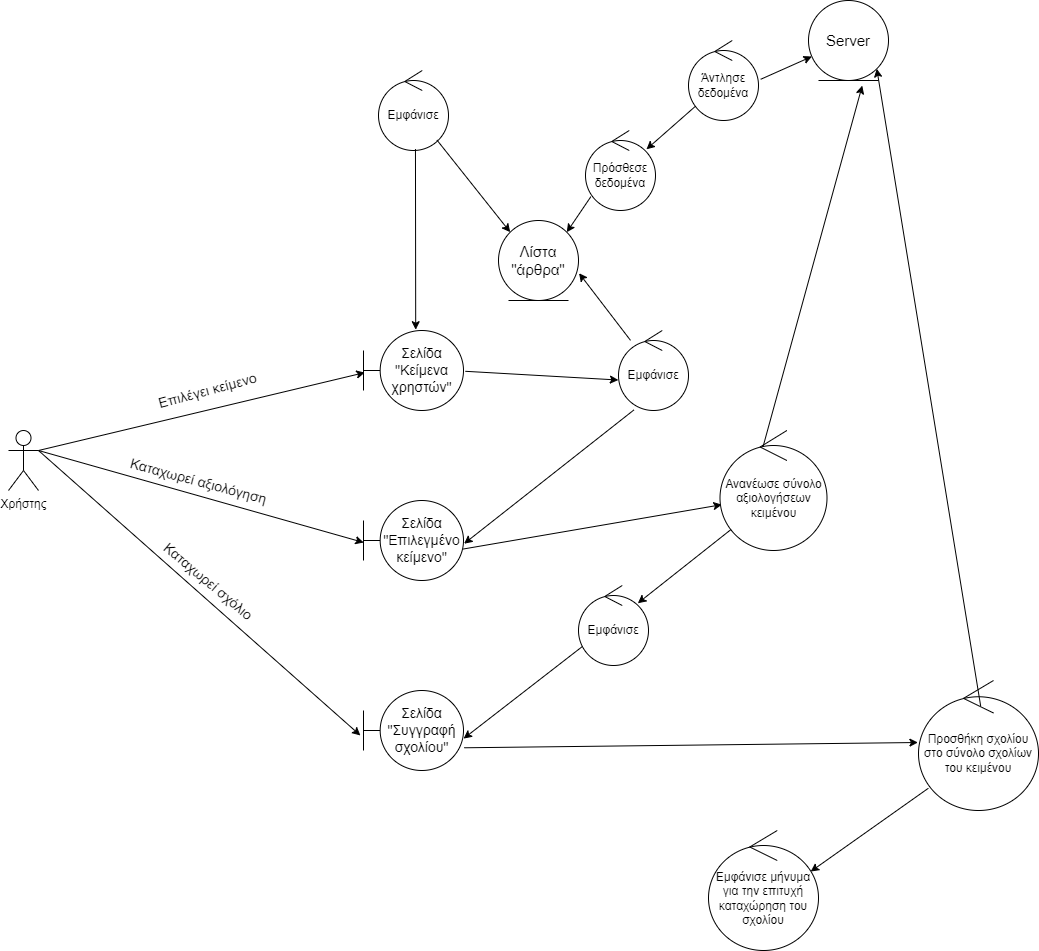

The diagram above was exported from draw.io. Its source (the exported page's mxGraphModel, read from the mxfile embedded in the PNG):
<mxGraphModel dx="1640" dy="892" grid="1" gridSize="10" guides="1" tooltips="1" connect="1" arrows="1" fold="1" page="1" pageScale="1" pageWidth="1654" pageHeight="1169" math="0" shadow="0">
  <root>
    <mxCell id="0" />
    <mxCell id="1" parent="0" />
    <mxCell id="8t45LIVKKecfM5tV3rzv-11" value="" style="rounded=0;orthogonalLoop=1;jettySize=auto;html=1;strokeColor=#000000;fontColor=#000000;exitX=1;exitY=0.3333333333333333;exitDx=0;exitDy=0;exitPerimeter=0;entryX=0.013;entryY=0.526;entryDx=0;entryDy=0;entryPerimeter=0;" parent="1" source="8t45LIVKKecfM5tV3rzv-1" target="bhG3UqWKx_D3YFyvvtK5-3" edge="1">
      <mxGeometry relative="1" as="geometry">
        <mxPoint x="410" y="400" as="targetPoint" />
      </mxGeometry>
    </mxCell>
    <mxCell id="8t45LIVKKecfM5tV3rzv-1" value="Χρήστης" style="shape=umlActor;verticalLabelPosition=bottom;verticalAlign=top;html=1;fontColor=#000000;" parent="1" vertex="1">
      <mxGeometry x="180" y="450" width="30" height="60" as="geometry" />
    </mxCell>
    <mxCell id="bhG3UqWKx_D3YFyvvtK5-1" value="&lt;font&gt;Εμφάνισε&lt;/font&gt;" style="ellipse;shape=umlControl;whiteSpace=wrap;html=1;strokeColor=#000000;fontColor=#000000;" parent="1" vertex="1">
      <mxGeometry x="550" y="90" width="70" height="80" as="geometry" />
    </mxCell>
    <mxCell id="bhG3UqWKx_D3YFyvvtK5-2" value="" style="rounded=0;orthogonalLoop=1;jettySize=auto;html=1;strokeColor=#000000;fontColor=#000000;exitX=0.528;exitY=0.982;exitDx=0;exitDy=0;exitPerimeter=0;entryX=0.522;entryY=-0.01;entryDx=0;entryDy=0;entryPerimeter=0;" parent="1" source="bhG3UqWKx_D3YFyvvtK5-1" target="bhG3UqWKx_D3YFyvvtK5-3" edge="1">
      <mxGeometry relative="1" as="geometry">
        <mxPoint x="280" y="340" as="sourcePoint" />
        <mxPoint x="580" y="250" as="targetPoint" />
      </mxGeometry>
    </mxCell>
    <mxCell id="bhG3UqWKx_D3YFyvvtK5-3" value="&lt;font style=&quot;font-size: 14px;&quot;&gt;Σελίδα &quot;Κείμενα χρηστών&quot;&lt;/font&gt;" style="shape=umlBoundary;whiteSpace=wrap;html=1;strokeColor=#000000;fontColor=#000000;fontSize=14;" parent="1" vertex="1">
      <mxGeometry x="535" y="350" width="100" height="80" as="geometry" />
    </mxCell>
    <mxCell id="bhG3UqWKx_D3YFyvvtK5-5" value="" style="rounded=0;orthogonalLoop=1;jettySize=auto;html=1;strokeColor=#000000;fontColor=#000000;exitX=0.09;exitY=0.829;exitDx=0;exitDy=0;exitPerimeter=0;entryX=0.871;entryY=0.235;entryDx=0;entryDy=0;entryPerimeter=0;" parent="1" source="AM5cr7JBg3oazvfkFhvE-1" target="AM5cr7JBg3oazvfkFhvE-4" edge="1">
      <mxGeometry relative="1" as="geometry">
        <mxPoint x="660" y="129.41000000000003" as="sourcePoint" />
        <mxPoint x="700" y="290" as="targetPoint" />
      </mxGeometry>
    </mxCell>
    <mxCell id="bhG3UqWKx_D3YFyvvtK5-7" value="&lt;font style=&quot;font-size: 15px;&quot;&gt;Server&lt;/font&gt;" style="ellipse;shape=umlEntity;whiteSpace=wrap;html=1;strokeColor=#000000;fontColor=#000000;fontSize=15;" parent="1" vertex="1">
      <mxGeometry x="980" y="20" width="80" height="80" as="geometry" />
    </mxCell>
    <mxCell id="bhG3UqWKx_D3YFyvvtK5-8" value="Επιλέγει κείμενο&amp;nbsp;" style="edgeLabel;html=1;align=center;verticalAlign=middle;resizable=0;points=[];fontColor=#000000;fontSize=14;rotation=-15;" parent="1" vertex="1" connectable="0">
      <mxGeometry x="380" y="410" as="geometry" />
    </mxCell>
    <mxCell id="bhG3UqWKx_D3YFyvvtK5-9" value="" style="rounded=0;orthogonalLoop=1;jettySize=auto;html=1;strokeColor=#000000;fontColor=#000000;exitX=1.019;exitY=0.51;exitDx=0;exitDy=0;exitPerimeter=0;entryX=-0.002;entryY=0.619;entryDx=0;entryDy=0;entryPerimeter=0;" parent="1" source="bhG3UqWKx_D3YFyvvtK5-3" target="bhG3UqWKx_D3YFyvvtK5-10" edge="1">
      <mxGeometry relative="1" as="geometry">
        <mxPoint x="592" y="179" as="sourcePoint" />
        <mxPoint x="890" y="391" as="targetPoint" />
      </mxGeometry>
    </mxCell>
    <mxCell id="bhG3UqWKx_D3YFyvvtK5-10" value="&lt;font&gt;Εμφάνισε&lt;/font&gt;" style="ellipse;shape=umlControl;whiteSpace=wrap;html=1;strokeColor=#000000;fontColor=#000000;" parent="1" vertex="1">
      <mxGeometry x="790" y="350" width="70" height="80" as="geometry" />
    </mxCell>
    <mxCell id="bhG3UqWKx_D3YFyvvtK5-11" value="" style="rounded=0;orthogonalLoop=1;jettySize=auto;html=1;strokeColor=#000000;fontColor=#000000;exitX=0.219;exitY=0.994;exitDx=0;exitDy=0;exitPerimeter=0;entryX=1.006;entryY=0.54;entryDx=0;entryDy=0;entryPerimeter=0;" parent="1" source="bhG3UqWKx_D3YFyvvtK5-10" target="bhG3UqWKx_D3YFyvvtK5-13" edge="1">
      <mxGeometry relative="1" as="geometry">
        <mxPoint x="730" y="440" as="sourcePoint" />
        <mxPoint x="650" y="510" as="targetPoint" />
      </mxGeometry>
    </mxCell>
    <mxCell id="bhG3UqWKx_D3YFyvvtK5-13" value="&lt;font style=&quot;font-size: 14px;&quot;&gt;Σελίδα &quot;Επιλεγμένο κείμενο&quot;&lt;/font&gt;" style="shape=umlBoundary;whiteSpace=wrap;html=1;strokeColor=#000000;fontColor=#000000;fontSize=14;" parent="1" vertex="1">
      <mxGeometry x="535" y="520" width="100" height="80" as="geometry" />
    </mxCell>
    <mxCell id="bhG3UqWKx_D3YFyvvtK5-14" value="" style="rounded=0;orthogonalLoop=1;jettySize=auto;html=1;strokeColor=#000000;fontColor=#000000;exitX=1;exitY=0.3333333333333333;exitDx=0;exitDy=0;exitPerimeter=0;entryX=0.002;entryY=0.525;entryDx=0;entryDy=0;entryPerimeter=0;" parent="1" source="8t45LIVKKecfM5tV3rzv-1" target="bhG3UqWKx_D3YFyvvtK5-13" edge="1">
      <mxGeometry relative="1" as="geometry">
        <mxPoint x="270" y="400" as="sourcePoint" />
        <mxPoint x="546" y="402" as="targetPoint" />
      </mxGeometry>
    </mxCell>
    <mxCell id="bhG3UqWKx_D3YFyvvtK5-15" value="Καταχωρεί αξιολόγηση" style="edgeLabel;html=1;align=center;verticalAlign=middle;resizable=0;points=[];fontColor=#000000;fontSize=14;rotation=15;" parent="1" vertex="1" connectable="0">
      <mxGeometry x="370" y="500" as="geometry" />
    </mxCell>
    <mxCell id="bhG3UqWKx_D3YFyvvtK5-16" value="" style="rounded=0;orthogonalLoop=1;jettySize=auto;html=1;strokeColor=#000000;fontColor=#000000;exitX=0.995;exitY=0.607;exitDx=0;exitDy=0;exitPerimeter=0;entryX=0.017;entryY=0.618;entryDx=0;entryDy=0;entryPerimeter=0;" parent="1" source="bhG3UqWKx_D3YFyvvtK5-13" target="bhG3UqWKx_D3YFyvvtK5-17" edge="1">
      <mxGeometry relative="1" as="geometry">
        <mxPoint x="979" y="570" as="sourcePoint" />
        <mxPoint x="800" y="570" as="targetPoint" />
      </mxGeometry>
    </mxCell>
    <mxCell id="bhG3UqWKx_D3YFyvvtK5-17" value="&lt;font&gt;Ανανέωσε σύνολο αξιολογήσεων κειμένου&lt;/font&gt;" style="ellipse;shape=umlControl;whiteSpace=wrap;html=1;strokeColor=#000000;fontColor=#000000;" parent="1" vertex="1">
      <mxGeometry x="891.5" y="450" width="107" height="120" as="geometry" />
    </mxCell>
    <mxCell id="bhG3UqWKx_D3YFyvvtK5-20" value="" style="rounded=0;orthogonalLoop=1;jettySize=auto;html=1;strokeColor=#000000;fontColor=#000000;exitX=0.402;exitY=0.136;exitDx=0;exitDy=0;exitPerimeter=0;entryX=0.672;entryY=1.064;entryDx=0;entryDy=0;entryPerimeter=0;" parent="1" source="bhG3UqWKx_D3YFyvvtK5-17" target="bhG3UqWKx_D3YFyvvtK5-7" edge="1">
      <mxGeometry relative="1" as="geometry">
        <mxPoint x="877" y="630" as="sourcePoint" />
        <mxPoint x="873" y="690" as="targetPoint" />
      </mxGeometry>
    </mxCell>
    <mxCell id="bhG3UqWKx_D3YFyvvtK5-21" value="" style="rounded=0;orthogonalLoop=1;jettySize=auto;html=1;strokeColor=#000000;fontColor=#000000;entryX=1.001;entryY=0.601;entryDx=0;entryDy=0;entryPerimeter=0;exitX=0.068;exitY=0.754;exitDx=0;exitDy=0;exitPerimeter=0;" parent="1" source="bhG3UqWKx_D3YFyvvtK5-37" target="bhG3UqWKx_D3YFyvvtK5-22" edge="1">
      <mxGeometry relative="1" as="geometry">
        <mxPoint x="790" y="640" as="sourcePoint" />
        <mxPoint x="650" y="680" as="targetPoint" />
      </mxGeometry>
    </mxCell>
    <mxCell id="bhG3UqWKx_D3YFyvvtK5-22" value="&lt;font style=&quot;font-size: 14px;&quot;&gt;Σελίδα &quot;Συγγραφή σχολίου&quot;&lt;/font&gt;" style="shape=umlBoundary;whiteSpace=wrap;html=1;strokeColor=#000000;fontColor=#000000;fontSize=14;" parent="1" vertex="1">
      <mxGeometry x="535" y="710" width="100" height="80" as="geometry" />
    </mxCell>
    <mxCell id="bhG3UqWKx_D3YFyvvtK5-23" value="" style="rounded=0;orthogonalLoop=1;jettySize=auto;html=1;strokeColor=#000000;fontColor=#000000;exitX=1;exitY=0.3333333333333333;exitDx=0;exitDy=0;exitPerimeter=0;entryX=-0.031;entryY=0.562;entryDx=0;entryDy=0;entryPerimeter=0;" parent="1" source="8t45LIVKKecfM5tV3rzv-1" target="bhG3UqWKx_D3YFyvvtK5-22" edge="1">
      <mxGeometry relative="1" as="geometry">
        <mxPoint x="220" y="480" as="sourcePoint" />
        <mxPoint x="545" y="572" as="targetPoint" />
      </mxGeometry>
    </mxCell>
    <mxCell id="bhG3UqWKx_D3YFyvvtK5-24" value="Καταχωρεί σχόλιο" style="edgeLabel;html=1;align=center;verticalAlign=middle;resizable=0;points=[];fontColor=#000000;fontSize=14;rotation=40;" parent="1" vertex="1" connectable="0">
      <mxGeometry x="380" y="600" as="geometry" />
    </mxCell>
    <mxCell id="bhG3UqWKx_D3YFyvvtK5-25" value="" style="rounded=0;orthogonalLoop=1;jettySize=auto;html=1;strokeColor=#000000;fontColor=#000000;exitX=1.008;exitY=0.716;exitDx=0;exitDy=0;exitPerimeter=0;entryX=-0.005;entryY=0.477;entryDx=0;entryDy=0;entryPerimeter=0;" parent="1" source="bhG3UqWKx_D3YFyvvtK5-22" target="bhG3UqWKx_D3YFyvvtK5-26" edge="1">
      <mxGeometry relative="1" as="geometry">
        <mxPoint x="700" y="959" as="sourcePoint" />
        <mxPoint x="1040" y="760" as="targetPoint" />
      </mxGeometry>
    </mxCell>
    <mxCell id="bhG3UqWKx_D3YFyvvtK5-26" value="&lt;font&gt;Προσθήκη σχολίου στο σύνολο σχολίων του κειμένου&lt;/font&gt;" style="ellipse;shape=umlControl;whiteSpace=wrap;html=1;strokeColor=#000000;fontColor=#000000;" parent="1" vertex="1">
      <mxGeometry x="1090" y="700" width="120" height="130" as="geometry" />
    </mxCell>
    <mxCell id="bhG3UqWKx_D3YFyvvtK5-27" value="" style="rounded=0;orthogonalLoop=1;jettySize=auto;html=1;strokeColor=#000000;fontColor=#000000;exitX=0.518;exitY=0.196;exitDx=0;exitDy=0;exitPerimeter=0;entryX=1;entryY=1;entryDx=0;entryDy=0;" parent="1" source="bhG3UqWKx_D3YFyvvtK5-26" target="bhG3UqWKx_D3YFyvvtK5-7" edge="1">
      <mxGeometry relative="1" as="geometry">
        <mxPoint x="951" y="581" as="sourcePoint" />
        <mxPoint x="953" y="610" as="targetPoint" />
      </mxGeometry>
    </mxCell>
    <mxCell id="bhG3UqWKx_D3YFyvvtK5-34" value="&lt;font&gt;Εμφάνισε μήνυμα για την επιτυχή καταχώρηση του σχολίου&lt;/font&gt;" style="ellipse;shape=umlControl;whiteSpace=wrap;html=1;strokeColor=#000000;fontColor=#000000;" parent="1" vertex="1">
      <mxGeometry x="880" y="850" width="110" height="120" as="geometry" />
    </mxCell>
    <mxCell id="bhG3UqWKx_D3YFyvvtK5-35" value="" style="rounded=0;orthogonalLoop=1;jettySize=auto;html=1;strokeColor=#000000;fontColor=#000000;exitX=0.082;exitY=0.829;exitDx=0;exitDy=0;exitPerimeter=0;entryX=0.929;entryY=0.342;entryDx=0;entryDy=0;entryPerimeter=0;" parent="1" source="bhG3UqWKx_D3YFyvvtK5-26" target="bhG3UqWKx_D3YFyvvtK5-34" edge="1">
      <mxGeometry relative="1" as="geometry">
        <mxPoint x="970" y="860" as="sourcePoint" />
        <mxPoint x="766" y="951" as="targetPoint" />
      </mxGeometry>
    </mxCell>
    <mxCell id="bhG3UqWKx_D3YFyvvtK5-37" value="&lt;font&gt;Εμφάνισε&lt;/font&gt;" style="ellipse;shape=umlControl;whiteSpace=wrap;html=1;strokeColor=#000000;fontColor=#000000;" parent="1" vertex="1">
      <mxGeometry x="750" y="605" width="70" height="80" as="geometry" />
    </mxCell>
    <mxCell id="bhG3UqWKx_D3YFyvvtK5-38" value="" style="rounded=0;orthogonalLoop=1;jettySize=auto;html=1;strokeColor=#000000;fontColor=#000000;entryX=0.847;entryY=0.222;entryDx=0;entryDy=0;entryPerimeter=0;exitX=0.103;exitY=0.825;exitDx=0;exitDy=0;exitPerimeter=0;" parent="1" source="bhG3UqWKx_D3YFyvvtK5-17" target="bhG3UqWKx_D3YFyvvtK5-37" edge="1">
      <mxGeometry relative="1" as="geometry">
        <mxPoint x="780" y="665" as="sourcePoint" />
        <mxPoint x="645" y="768" as="targetPoint" />
      </mxGeometry>
    </mxCell>
    <mxCell id="AM5cr7JBg3oazvfkFhvE-1" value="&lt;font&gt;Άντλησε δεδομένα&lt;/font&gt;" style="ellipse;shape=umlControl;whiteSpace=wrap;html=1;strokeColor=#000000;fontColor=#000000;" vertex="1" parent="1">
      <mxGeometry x="860" y="60" width="70" height="80" as="geometry" />
    </mxCell>
    <mxCell id="AM5cr7JBg3oazvfkFhvE-2" value="" style="rounded=0;orthogonalLoop=1;jettySize=auto;html=1;strokeColor=#000000;fontColor=#000000;exitX=1.031;exitY=0.485;exitDx=0;exitDy=0;exitPerimeter=0;" edge="1" parent="1" source="AM5cr7JBg3oazvfkFhvE-1" target="bhG3UqWKx_D3YFyvvtK5-7">
      <mxGeometry relative="1" as="geometry">
        <mxPoint x="629" y="147" as="sourcePoint" />
        <mxPoint x="710" y="300" as="targetPoint" />
      </mxGeometry>
    </mxCell>
    <mxCell id="AM5cr7JBg3oazvfkFhvE-4" value="&lt;font&gt;Πρόσθεσε δεδομένα&lt;/font&gt;" style="ellipse;shape=umlControl;whiteSpace=wrap;html=1;strokeColor=#000000;fontColor=#000000;" vertex="1" parent="1">
      <mxGeometry x="757" y="150" width="70" height="80" as="geometry" />
    </mxCell>
    <mxCell id="AM5cr7JBg3oazvfkFhvE-6" value="" style="rounded=0;orthogonalLoop=1;jettySize=auto;html=1;strokeColor=#000000;fontColor=#000000;exitX=0.076;exitY=0.828;exitDx=0;exitDy=0;exitPerimeter=0;entryX=1;entryY=0;entryDx=0;entryDy=0;" edge="1" parent="1" source="AM5cr7JBg3oazvfkFhvE-4" target="AM5cr7JBg3oazvfkFhvE-7">
      <mxGeometry relative="1" as="geometry">
        <mxPoint x="768" y="230" as="sourcePoint" />
        <mxPoint x="720" y="273" as="targetPoint" />
      </mxGeometry>
    </mxCell>
    <mxCell id="AM5cr7JBg3oazvfkFhvE-7" value="Λίστα &quot;άρθρα&quot;" style="ellipse;shape=umlEntity;whiteSpace=wrap;html=1;strokeColor=#000000;fontColor=#000000;fontSize=15;" vertex="1" parent="1">
      <mxGeometry x="670" y="240" width="80" height="80" as="geometry" />
    </mxCell>
    <mxCell id="AM5cr7JBg3oazvfkFhvE-8" value="" style="rounded=0;orthogonalLoop=1;jettySize=auto;html=1;strokeColor=#000000;fontColor=#000000;entryX=0;entryY=0;entryDx=0;entryDy=0;" edge="1" parent="1" source="bhG3UqWKx_D3YFyvvtK5-1" target="AM5cr7JBg3oazvfkFhvE-7">
      <mxGeometry relative="1" as="geometry">
        <mxPoint x="772" y="226" as="sourcePoint" />
        <mxPoint x="748" y="262" as="targetPoint" />
      </mxGeometry>
    </mxCell>
    <mxCell id="AM5cr7JBg3oazvfkFhvE-9" value="" style="rounded=0;orthogonalLoop=1;jettySize=auto;html=1;strokeColor=#000000;fontColor=#000000;entryX=1.007;entryY=0.659;entryDx=0;entryDy=0;entryPerimeter=0;" edge="1" parent="1" source="bhG3UqWKx_D3YFyvvtK5-10" target="AM5cr7JBg3oazvfkFhvE-7">
      <mxGeometry relative="1" as="geometry">
        <mxPoint x="647" y="401" as="sourcePoint" />
        <mxPoint x="800" y="410" as="targetPoint" />
      </mxGeometry>
    </mxCell>
  </root>
</mxGraphModel>